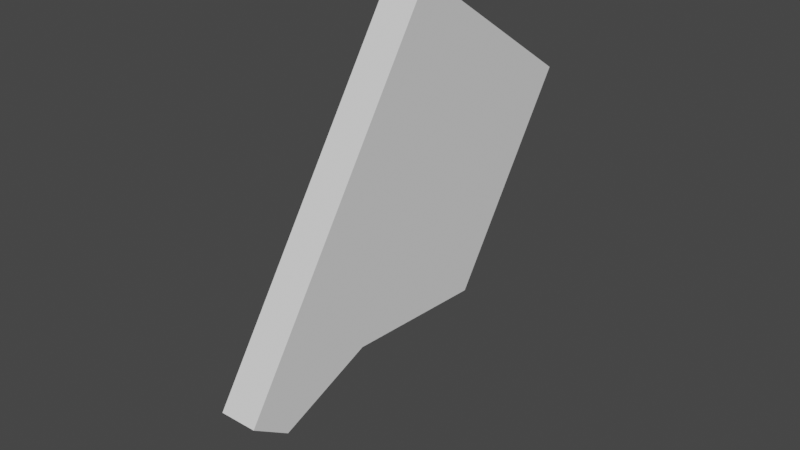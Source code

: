 # Source: Wing1.blend  (saved by Blender 2.90.8; exported with 4.5.12 LTS)
import bpy
from mathutils import Matrix  # noqa: F401  (used for matrix-valued properties, if any)

bpy.ops.wm.read_factory_settings(use_empty=True)
scene = bpy.context.scene
scene.name = 'Scene'

# ---- world
world_world = bpy.data.worlds.new('World'); scene.world = world_world
world_world.use_nodes = True; world_world.node_tree.nodes.clear()
_N = world_world.node_tree.nodes; _L = world_world.node_tree.links
n0 = _N.new('ShaderNodeOutputWorld'); n0.name = 'World Output'; n0.location = (300, 300)
n1 = _N.new('ShaderNodeBackground'); n1.name = 'Background'; n1.location = (10, 300)
n1.inputs[0].default_value = (0.05088, 0.05088, 0.05088, 1.0)
_L.new(n1.outputs[0], n0.inputs[0])
n0.is_active_output = True
world_world.color = (0.05088, 0.05088, 0.05088)
world_world.use_sun_shadow = False
world_world.sun_shadow_jitter_overblur = 0.0

# ---- meshes
me_cube_066 = bpy.data.meshes.new('Cube.066')
me_cube_066.from_pydata([(-0.07132, -0.1177, 0.5156), (-0.07132, -0.1177, 1.414), (-0.07132, 0.781, 0.5156), (-0.07132, 0.781, 1.414), (0.07132, -0.1177, 0.5156), (0.07132, -0.1177, 1.414), (0.07132, 0.781, 0.5156), (0.07132, 0.781, 1.414), (-0.07132, 0.278, 0.2264), (-0.07132, -0.1177, 0.2264), (0.07132, 0.278, 0.2264), (0.07132, -0.1177, 0.2264), (-0.07132, 0.05505, -0.09753), (-0.07132, -0.1177, -0.09753), (0.07132, 0.05505, -0.09753), (0.07132, -0.1177, -0.09753)], [], [(0, 1, 3, 2), (2, 3, 7, 6), (6, 7, 5, 4), (4, 5, 1, 0), (2, 6, 10, 8), (7, 3, 1, 5), (11, 9, 13, 15), (0, 2, 8, 9), (6, 4, 11, 10), (4, 0, 9, 11), (12, 14, 15, 13), (8, 10, 14, 12), (10, 11, 15, 14), (9, 8, 12, 13)])
_uv = me_cube_066.uv_layers.new(name='UVMap')
_uv.uv.foreach_set('vector', [0.375, 0.0, 0.625, 0.0, 0.625, 0.25, 0.375, 0.25, 0.375, 0.25, 0.625, 0.25, 0.625, 0.5, 0.375, 0.5, 0.375, 0.5, 0.625, 0.5, 0.625, 0.75, 0.375, 0.75, 0.375, 0.75, 0.625, 0.75, 0.625, 1.0, 0.375, 1.0, 0.375, 0.25, 0.375, 0.5, 0.375, 0.5, 0.375, 0.25, 0.625, 0.5, 0.875, 0.5, 0.875, 0.75, 0.625, 0.75, 0.375, 0.75, 0.375, 1.0, 0.375, 1.0, 0.375, 0.75, 0.375, 0.0, 0.375, 0.25, 0.375, 0.25, 0.375, 0.0, 0.375, 0.5, 0.375, 0.75, 0.375, 0.75, 0.375, 0.5, 0.375, 0.75, 0.375, 1.0, 0.375, 1.0, 0.375, 0.75, 0.125, 0.5, 0.375, 0.5, 0.375, 0.75, 0.125, 0.75, 0.375, 0.25, 0.375, 0.5, 0.375, 0.5, 0.375, 0.25, 0.375, 0.5, 0.375, 0.75, 0.375, 0.75, 0.375, 0.5, 0.375, 0.0, 0.375, 0.25, 0.375, 0.25, 0.375, 0.0])
me_cube_066.use_remesh_fix_poles = True
me_cube_066.use_remesh_preserve_attributes = False
me_cube_066.use_mirror_x = True
me_cube_066.update()

# ---- objects
ob_cube_039 = bpy.data.objects.new('Cube.039', me_cube_066)

# ---- transforms, parenting, visibility, modifiers, constraints
ob_cube_039.location = (0.0, 0.0, 0.0)
ob_cube_039.rotation_euler = (-0.5879, -1.232e-16, 3.728e-17)
ob_cube_039.lineart.crease_threshold = 0.0
ob_cube_039.use_mesh_mirror_x = True

# ---- collection membership
scene.collection.objects.link(ob_cube_039)

# ---- scene / render settings (as saved in the file)
scene.frame_start = 1; scene.frame_end = 250; scene.frame_set(1)
scene.render.engine = 'BLENDER_EEVEE_NEXT'
scene.cycles.use_denoising = False
scene.cycles.samples = 128
scene.cycles.sampling_pattern = 'TABULATED_SOBOL'
scene.cycles.use_adaptive_sampling = False
scene.cycles.use_light_tree = False
scene.view_settings.view_transform = 'Filmic'
bpy.context.view_layer.update()

# ---- added for rendering (the .blend has no active camera and no usable light): camera, sun
cam_auto = bpy.data.cameras.new('AutoCamera')
cam_auto.lens = 50.0
cam_auto.sensor_width = 36.0
cam_auto.clip_end = 1000.0
ob_auto_camera = bpy.data.objects.new('AutoCamera', cam_auto)
scene.collection.objects.link(ob_auto_camera)
ob_auto_camera.location = (2.19371, -1.99132, 2.11885)
ob_auto_camera.rotation_euler = (1.09748, -7.21219e-08, 0.694738)
scene.camera = ob_auto_camera
light_auto_sun = bpy.data.lights.new('AutoSun', 'SUN')
light_auto_sun.energy = 3.0
light_auto_sun.angle = 0.0523599
ob_auto_sun = bpy.data.objects.new('AutoSun', light_auto_sun)
scene.collection.objects.link(ob_auto_sun)
ob_auto_sun.rotation_euler = (0.872665, 0.174533, 0.523599)
bpy.context.view_layer.update()
